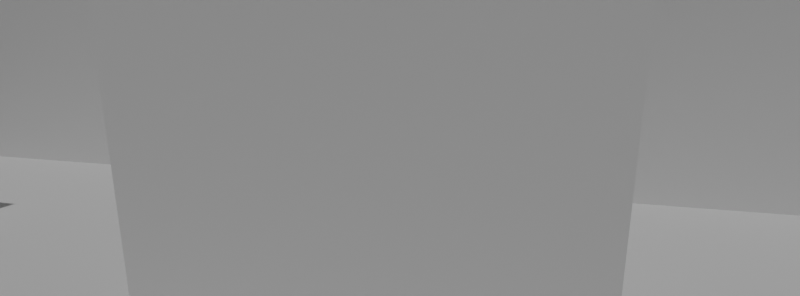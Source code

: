 # Source: 9.blend  (saved by Blender 3.6.11; exported with 4.5.12 LTS)
import bpy
from mathutils import Matrix  # noqa: F401  (used for matrix-valued properties, if any)

bpy.ops.wm.read_factory_settings(use_empty=True)
scene = bpy.context.scene
scene.name = 'Scene'

# ---- collections
col_collection = bpy.data.collections.new('Collection'); scene.collection.children.link(col_collection)

# ---- world
world_world = bpy.data.worlds.new('World'); scene.world = world_world
world_world.use_nodes = True; world_world.node_tree.nodes.clear()
_N = world_world.node_tree.nodes; _L = world_world.node_tree.links
n0 = _N.new('ShaderNodeOutputWorld'); n0.name = 'World Output'; n0.location = (300, 300)
n1 = _N.new('ShaderNodeBackground'); n1.name = 'Background'; n1.location = (10, 300)
n1.inputs[0].default_value = (0.05088, 0.05088, 0.05088, 1.0)
_L.new(n1.outputs[0], n0.inputs[0])
n0.is_active_output = True
world_world.color = (0.05088, 0.05088, 0.05088)
world_world.use_sun_shadow = False
world_world.sun_shadow_jitter_overblur = 0.0

# ---- cameras
cam_camera = bpy.data.cameras.new('Camera')
cam_camera.sensor_fit = 'VERTICAL'
cam_camera.lens = 18.0
cam_camera.sensor_height = 12.0

# ---- lights
light_spot_004 = bpy.data.lights.new('Spot.004', 'SUN')
light_spot_004.transmission_factor = 0.0
light_spot_004.energy = 1.0
light_spot_004.shadow_soft_size = 0.68

# ---- meshes
me_cube_002 = bpy.data.meshes.new('Cube.002')
me_cube_002.from_pydata([(-0.1872, -0.1872, -0.85), (-0.1872, -0.1872, 0.85), (-0.1872, 0.1872, -0.85), (-0.1872, 0.1872, 0.85), (0.1872, -0.1872, -0.85), (0.1872, -0.1872, 0.85), (0.1872, 0.1872, -0.85), (0.1872, 0.1872, 0.85)], [], [(0, 1, 3, 2), (2, 3, 7, 6), (6, 7, 5, 4), (4, 5, 1, 0), (2, 6, 4, 0), (7, 3, 1, 5)])
_uv = me_cube_002.uv_layers.new(name='UVMap')
_uv.uv.foreach_set('vector', [0.375, 0.0, 0.625, 0.0, 0.625, 0.25, 0.375, 0.25, 0.375, 0.25, 0.625, 0.25, 0.625, 0.5, 0.375, 0.5, 0.375, 0.5, 0.625, 0.5, 0.625, 0.75, 0.375, 0.75, 0.375, 0.75, 0.625, 0.75, 0.625, 1.0, 0.375, 1.0, 0.125, 0.5, 0.375, 0.5, 0.375, 0.75, 0.125, 0.75, 0.625, 0.5, 0.875, 0.5, 0.875, 0.75, 0.625, 0.75])
me_cube_002.update()
me_cube_016 = bpy.data.meshes.new('Cube.016')
me_cube_016.from_pydata([(-0.5, -0.5, -0.5), (-0.5, -0.5, 0.5), (-0.5, 0.5, -0.5), (-0.5, 0.5, 0.5), (0.5, -0.5, -0.5), (0.5, -0.5, 0.5), (0.5, 0.5, -0.5), (0.5, 0.5, 0.5)], [], [(0, 1, 3, 2), (2, 3, 7, 6), (6, 7, 5, 4), (4, 5, 1, 0), (2, 6, 4, 0), (7, 3, 1, 5)])
_uv = me_cube_016.uv_layers.new(name='UVMap')
_uv.uv.foreach_set('vector', [0.375, 0.0, 0.625, 0.0, 0.625, 0.25, 0.375, 0.25, 0.375, 0.25, 0.625, 0.25, 0.625, 0.5, 0.375, 0.5, 0.375, 0.5, 0.625, 0.5, 0.625, 0.75, 0.375, 0.75, 0.375, 0.75, 0.625, 0.75, 0.625, 1.0, 0.375, 1.0, 0.125, 0.5, 0.375, 0.5, 0.375, 0.75, 0.125, 0.75, 0.625, 0.5, 0.875, 0.5, 0.875, 0.75, 0.625, 0.75])
me_cube_016.update()
me_cube_014 = bpy.data.meshes.new('Cube.014')
me_cube_014.from_pydata([(-0.5, -0.5, -0.5), (-0.5, -0.5, 0.5), (-0.5, 0.5, -0.5), (-0.5, 0.5, 0.5), (0.5, -0.5, -0.5), (0.5, -0.5, 0.5), (0.5, 0.5, -0.5), (0.5, 0.5, 0.5)], [], [(0, 1, 3, 2), (2, 3, 7, 6), (6, 7, 5, 4), (4, 5, 1, 0), (2, 6, 4, 0), (7, 3, 1, 5)])
_uv = me_cube_014.uv_layers.new(name='UVMap')
_uv.uv.foreach_set('vector', [0.375, 0.0, 0.625, 0.0, 0.625, 0.25, 0.375, 0.25, 0.375, 0.25, 0.625, 0.25, 0.625, 0.5, 0.375, 0.5, 0.375, 0.5, 0.625, 0.5, 0.625, 0.75, 0.375, 0.75, 0.375, 0.75, 0.625, 0.75, 0.625, 1.0, 0.375, 1.0, 0.125, 0.5, 0.375, 0.5, 0.375, 0.75, 0.125, 0.75, 0.625, 0.5, 0.875, 0.5, 0.875, 0.75, 0.625, 0.75])
me_cube_014.update()
me_cube_001 = bpy.data.meshes.new('Cube.001')
me_cube_001.from_pydata([(-0.5, -0.5, -0.5), (-0.5, -0.5, 0.5), (-0.5, 0.5, -0.5), (-0.5, 0.5, 0.5), (0.5, -0.5, -0.5), (0.5, -0.5, 0.5), (0.5, 0.5, -0.5), (0.5, 0.5, 0.5)], [], [(0, 1, 3, 2), (2, 3, 7, 6), (6, 7, 5, 4), (4, 5, 1, 0), (2, 6, 4, 0), (7, 3, 1, 5)])
_uv = me_cube_001.uv_layers.new(name='UVMap')
_uv.uv.foreach_set('vector', [0.375, 0.0, 0.625, 0.0, 0.625, 0.25, 0.375, 0.25, 0.375, 0.25, 0.625, 0.25, 0.625, 0.5, 0.375, 0.5, 0.375, 0.5, 0.625, 0.5, 0.625, 0.75, 0.375, 0.75, 0.375, 0.75, 0.625, 0.75, 0.625, 1.0, 0.375, 1.0, 0.125, 0.5, 0.375, 0.5, 0.375, 0.75, 0.125, 0.75, 0.625, 0.5, 0.875, 0.5, 0.875, 0.75, 0.625, 0.75])
me_cube_001.update()

# ---- objects
ob_camera = bpy.data.objects.new('Camera', cam_camera)
ob_cameratarget = bpy.data.objects.new('CameraTarget', None)
ob_cameratargetdof = bpy.data.objects.new('CameraTargetDof', None)
ob_cube_001 = bpy.data.objects.new('Cube.001', me_cube_002)
ob_spot_004 = bpy.data.objects.new('Spot.004', light_spot_004)
ob_content9 = bpy.data.objects.new('Content9', me_cube_016)
ob_cube = bpy.data.objects.new('Cube', me_cube_014)
ob_skybox = bpy.data.objects.new('Skybox', None)
ob_cube_002 = bpy.data.objects.new('Cube.002', me_cube_001)

# ---- transforms, parenting, visibility, modifiers, constraints
ob_camera.location = (1.268, -5.038, 2.48)
ob_camera.rotation_euler = (1.571, -0.0, 0.0)
_c = ob_camera.constraints.new('TRACK_TO'); _c.name = 'Track To'
_c.target = ob_cameratarget
ob_cameratarget.location = (0.0, 0.0, 1.358)
ob_cameratargetdof.location = (0.2084, 0.07047, 1.363)
ob_cube_001.location = (-6.616, -0.928, 0.9339)
ob_spot_004.location = (-0.6515, -4.127, 11.22)
ob_spot_004.rotation_euler = (0.4057, 0.1479, -0.3724)
ob_spot_004.scale = (1.248, 1.248, 1.248)
ob_content9.location = (0.0, 0.0, 1.642)
ob_content9.scale = (4.104, 4.104, 4.104)
ob_cube.location = (0.0, 0.0, -0.5)
ob_cube.scale = (23.75, 23.75, 1.188)
ob_skybox.location = (0.0, 0.0, 0.0)
ob_cube_002.location = (-5.136e-17, 3.096, -0.7313)
ob_cube_002.rotation_euler = (1.577, 4.216e-17, 1.316e-16)
ob_cube_002.scale = (23.96, 23.96, 1.198)

# ---- collection membership
col_collection.objects.link(ob_camera)
col_collection.objects.link(ob_cameratarget)
col_collection.objects.link(ob_cameratargetdof)
col_collection.objects.link(ob_cube_001)
col_collection.objects.link(ob_spot_004)
col_collection.objects.link(ob_content9)
col_collection.objects.link(ob_cube)
col_collection.objects.link(ob_skybox)
col_collection.objects.link(ob_cube_002)

# ---- scene / render settings (as saved in the file)
scene.camera = ob_camera
scene.frame_start = 1; scene.frame_end = 450; scene.frame_set(344)
scene.render.engine = 'BLENDER_EEVEE_NEXT'
scene.render.resolution_x = 2914
scene.render.fps = 30
scene.cycles.sampling_pattern = 'TABULATED_SOBOL'
scene.cycles.use_light_tree = False
scene.view_settings.view_transform = 'Filmic'
bpy.context.view_layer.update()
